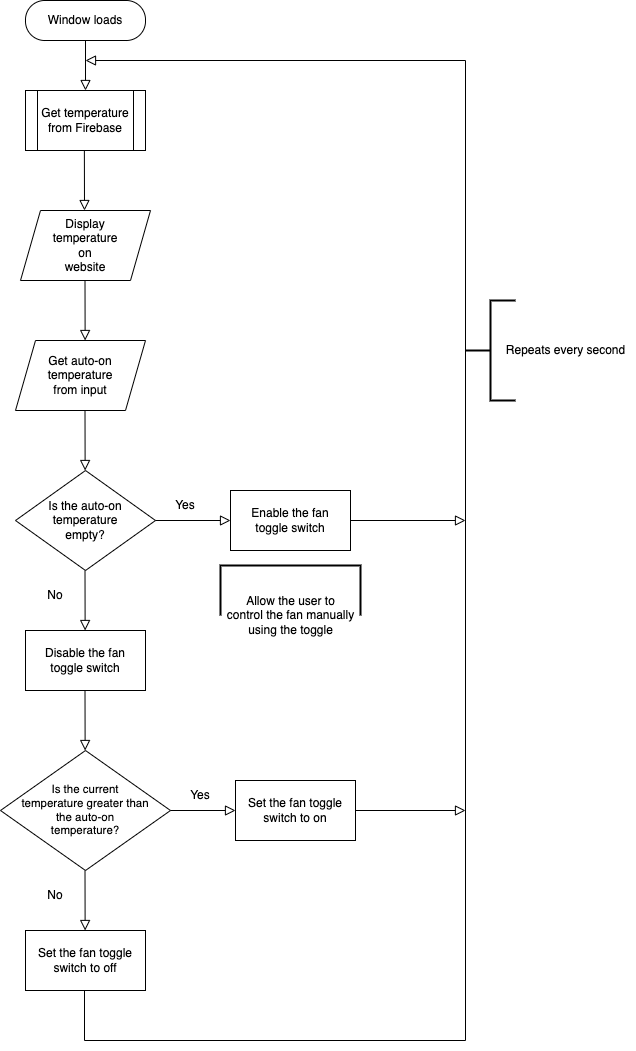

The diagram above was exported from draw.io. Its source (the exported page's mxGraphModel, read from the mxfile embedded in the PNG):
<mxGraphModel dx="946" dy="550" grid="1" gridSize="10" guides="1" tooltips="1" connect="1" arrows="1" fold="1" page="1" pageScale="1" pageWidth="827" pageHeight="1169" math="0" shadow="0">
  <root>
    <mxCell id="WIyWlLk6GJQsqaUBKTNV-0" />
    <mxCell id="WIyWlLk6GJQsqaUBKTNV-1" parent="WIyWlLk6GJQsqaUBKTNV-0" />
    <mxCell id="WIyWlLk6GJQsqaUBKTNV-2" value="" style="rounded=0;html=1;jettySize=auto;orthogonalLoop=1;fontSize=11;endArrow=block;endFill=0;endSize=8;strokeWidth=1;shadow=0;labelBackgroundColor=none;edgeStyle=orthogonalEdgeStyle;exitX=0.481;exitY=0.732;exitDx=0;exitDy=0;exitPerimeter=0;" parent="WIyWlLk6GJQsqaUBKTNV-1" source="WIyWlLk6GJQsqaUBKTNV-3" edge="1">
      <mxGeometry relative="1" as="geometry">
        <mxPoint x="220" y="170" as="targetPoint" />
        <Array as="points">
          <mxPoint x="220" y="119" />
        </Array>
      </mxGeometry>
    </mxCell>
    <mxCell id="WIyWlLk6GJQsqaUBKTNV-3" value="Window loads" style="rounded=1;whiteSpace=wrap;html=1;fontSize=12;glass=0;strokeWidth=1;shadow=0;perimeterSpacing=0;arcSize=48;imageWidth=24;" parent="WIyWlLk6GJQsqaUBKTNV-1" vertex="1">
      <mxGeometry x="160" y="80" width="120" height="40" as="geometry" />
    </mxCell>
    <mxCell id="VYRNRyp4f2gJlzy5r3dZ-1" value="Get temperature from Firebase" style="shape=process;whiteSpace=wrap;html=1;backgroundOutline=1;" vertex="1" parent="WIyWlLk6GJQsqaUBKTNV-1">
      <mxGeometry x="160" y="170" width="120" height="60" as="geometry" />
    </mxCell>
    <mxCell id="VYRNRyp4f2gJlzy5r3dZ-4" value="Display&lt;br&gt;temperature&lt;br&gt;on&lt;br&gt;website" style="shape=parallelogram;perimeter=parallelogramPerimeter;whiteSpace=wrap;html=1;fixedSize=1;" vertex="1" parent="WIyWlLk6GJQsqaUBKTNV-1">
      <mxGeometry x="155" y="290" width="130" height="70" as="geometry" />
    </mxCell>
    <mxCell id="VYRNRyp4f2gJlzy5r3dZ-5" value="" style="rounded=0;html=1;jettySize=auto;orthogonalLoop=1;fontSize=11;endArrow=block;endFill=0;endSize=8;strokeWidth=1;shadow=0;labelBackgroundColor=none;exitX=0.481;exitY=0.732;exitDx=0;exitDy=0;exitPerimeter=0;" edge="1" parent="WIyWlLk6GJQsqaUBKTNV-1">
      <mxGeometry relative="1" as="geometry">
        <mxPoint x="218.87000000000003" y="229.99999999999997" as="sourcePoint" />
        <mxPoint x="219" y="290" as="targetPoint" />
      </mxGeometry>
    </mxCell>
    <mxCell id="VYRNRyp4f2gJlzy5r3dZ-6" value="Get auto-on&lt;br&gt;temperature&lt;br&gt;from input" style="shape=parallelogram;perimeter=parallelogramPerimeter;whiteSpace=wrap;html=1;fixedSize=1;" vertex="1" parent="WIyWlLk6GJQsqaUBKTNV-1">
      <mxGeometry x="150" y="420" width="130" height="70" as="geometry" />
    </mxCell>
    <mxCell id="VYRNRyp4f2gJlzy5r3dZ-7" value="" style="rounded=0;html=1;jettySize=auto;orthogonalLoop=1;fontSize=11;endArrow=block;endFill=0;endSize=8;strokeWidth=1;shadow=0;labelBackgroundColor=none;exitX=0.481;exitY=0.732;exitDx=0;exitDy=0;exitPerimeter=0;" edge="1" parent="WIyWlLk6GJQsqaUBKTNV-1">
      <mxGeometry relative="1" as="geometry">
        <mxPoint x="219.5000000000001" y="360" as="sourcePoint" />
        <mxPoint x="219.63" y="420" as="targetPoint" />
      </mxGeometry>
    </mxCell>
    <mxCell id="VYRNRyp4f2gJlzy5r3dZ-8" value="Is the auto-on temperature&lt;br&gt;empty?" style="rhombus;whiteSpace=wrap;html=1;" vertex="1" parent="WIyWlLk6GJQsqaUBKTNV-1">
      <mxGeometry x="150" y="550" width="140" height="100" as="geometry" />
    </mxCell>
    <mxCell id="VYRNRyp4f2gJlzy5r3dZ-9" value="" style="rounded=0;html=1;jettySize=auto;orthogonalLoop=1;fontSize=11;endArrow=block;endFill=0;endSize=8;strokeWidth=1;shadow=0;labelBackgroundColor=none;exitX=0.481;exitY=0.732;exitDx=0;exitDy=0;exitPerimeter=0;" edge="1" parent="WIyWlLk6GJQsqaUBKTNV-1">
      <mxGeometry relative="1" as="geometry">
        <mxPoint x="219.5" y="490" as="sourcePoint" />
        <mxPoint x="219.6300000000001" y="550" as="targetPoint" />
      </mxGeometry>
    </mxCell>
    <mxCell id="VYRNRyp4f2gJlzy5r3dZ-14" value="" style="rounded=0;html=1;jettySize=auto;orthogonalLoop=1;fontSize=11;endArrow=block;endFill=0;endSize=8;strokeWidth=1;shadow=0;labelBackgroundColor=none;exitX=1;exitY=0.5;exitDx=0;exitDy=0;entryX=0;entryY=0.5;entryDx=0;entryDy=0;" edge="1" parent="WIyWlLk6GJQsqaUBKTNV-1" source="VYRNRyp4f2gJlzy5r3dZ-8" target="VYRNRyp4f2gJlzy5r3dZ-24">
      <mxGeometry relative="1" as="geometry">
        <mxPoint x="330" y="570" as="sourcePoint" />
        <mxPoint x="360" y="600" as="targetPoint" />
      </mxGeometry>
    </mxCell>
    <mxCell id="VYRNRyp4f2gJlzy5r3dZ-15" value="" style="rounded=0;html=1;jettySize=auto;orthogonalLoop=1;fontSize=11;endArrow=block;endFill=0;endSize=8;strokeWidth=1;shadow=0;labelBackgroundColor=none;exitX=0.481;exitY=0.732;exitDx=0;exitDy=0;exitPerimeter=0;" edge="1" parent="WIyWlLk6GJQsqaUBKTNV-1">
      <mxGeometry relative="1" as="geometry">
        <mxPoint x="219.5" y="650" as="sourcePoint" />
        <mxPoint x="219.6300000000001" y="710" as="targetPoint" />
      </mxGeometry>
    </mxCell>
    <mxCell id="VYRNRyp4f2gJlzy5r3dZ-17" value="Yes" style="text;html=1;strokeColor=none;fillColor=none;align=center;verticalAlign=middle;whiteSpace=wrap;rounded=0;" vertex="1" parent="WIyWlLk6GJQsqaUBKTNV-1">
      <mxGeometry x="290" y="570" width="60" height="30" as="geometry" />
    </mxCell>
    <mxCell id="VYRNRyp4f2gJlzy5r3dZ-18" value="No" style="text;html=1;strokeColor=none;fillColor=none;align=center;verticalAlign=middle;whiteSpace=wrap;rounded=0;" vertex="1" parent="WIyWlLk6GJQsqaUBKTNV-1">
      <mxGeometry x="160" y="660" width="60" height="30" as="geometry" />
    </mxCell>
    <mxCell id="VYRNRyp4f2gJlzy5r3dZ-19" value="Disable the fan&lt;br&gt;toggle switch" style="rounded=0;whiteSpace=wrap;html=1;" vertex="1" parent="WIyWlLk6GJQsqaUBKTNV-1">
      <mxGeometry x="160" y="710" width="120" height="60" as="geometry" />
    </mxCell>
    <mxCell id="VYRNRyp4f2gJlzy5r3dZ-20" value="Is the current&lt;br style=&quot;font-size: 11.5px;&quot;&gt;temperature greater than&lt;br style=&quot;font-size: 11.5px;&quot;&gt;the auto-on&lt;br style=&quot;font-size: 11.5px;&quot;&gt;temperature?" style="rhombus;whiteSpace=wrap;html=1;fontSize=11.5;" vertex="1" parent="WIyWlLk6GJQsqaUBKTNV-1">
      <mxGeometry x="135" y="830" width="170" height="120" as="geometry" />
    </mxCell>
    <mxCell id="VYRNRyp4f2gJlzy5r3dZ-21" value="" style="rounded=0;html=1;jettySize=auto;orthogonalLoop=1;fontSize=11;endArrow=block;endFill=0;endSize=8;strokeWidth=1;shadow=0;labelBackgroundColor=none;exitX=0.481;exitY=0.732;exitDx=0;exitDy=0;exitPerimeter=0;" edge="1" parent="WIyWlLk6GJQsqaUBKTNV-1">
      <mxGeometry relative="1" as="geometry">
        <mxPoint x="219.5" y="770" as="sourcePoint" />
        <mxPoint x="219.6300000000001" y="830" as="targetPoint" />
      </mxGeometry>
    </mxCell>
    <mxCell id="VYRNRyp4f2gJlzy5r3dZ-24" value="Enable the fan&lt;br&gt;toggle switch" style="rounded=0;whiteSpace=wrap;html=1;" vertex="1" parent="WIyWlLk6GJQsqaUBKTNV-1">
      <mxGeometry x="365" y="570" width="120" height="60" as="geometry" />
    </mxCell>
    <mxCell id="VYRNRyp4f2gJlzy5r3dZ-25" value="" style="rounded=0;html=1;jettySize=auto;orthogonalLoop=1;fontSize=11;endArrow=block;endFill=0;endSize=8;strokeWidth=1;shadow=0;labelBackgroundColor=none;exitX=0.481;exitY=0.732;exitDx=0;exitDy=0;exitPerimeter=0;" edge="1" parent="WIyWlLk6GJQsqaUBKTNV-1">
      <mxGeometry relative="1" as="geometry">
        <mxPoint x="219.5" y="950" as="sourcePoint" />
        <mxPoint x="219.6300000000001" y="1010" as="targetPoint" />
      </mxGeometry>
    </mxCell>
    <mxCell id="VYRNRyp4f2gJlzy5r3dZ-26" value="No" style="text;html=1;strokeColor=none;fillColor=none;align=center;verticalAlign=middle;whiteSpace=wrap;rounded=0;" vertex="1" parent="WIyWlLk6GJQsqaUBKTNV-1">
      <mxGeometry x="160" y="960" width="60" height="30" as="geometry" />
    </mxCell>
    <mxCell id="VYRNRyp4f2gJlzy5r3dZ-27" value="" style="rounded=0;html=1;jettySize=auto;orthogonalLoop=1;fontSize=11;endArrow=block;endFill=0;endSize=8;strokeWidth=1;shadow=0;labelBackgroundColor=none;exitX=1;exitY=0.5;exitDx=0;exitDy=0;" edge="1" parent="WIyWlLk6GJQsqaUBKTNV-1">
      <mxGeometry relative="1" as="geometry">
        <mxPoint x="305" y="890" as="sourcePoint" />
        <mxPoint x="370" y="890" as="targetPoint" />
      </mxGeometry>
    </mxCell>
    <mxCell id="VYRNRyp4f2gJlzy5r3dZ-28" value="Yes" style="text;html=1;strokeColor=none;fillColor=none;align=center;verticalAlign=middle;whiteSpace=wrap;rounded=0;" vertex="1" parent="WIyWlLk6GJQsqaUBKTNV-1">
      <mxGeometry x="305" y="860" width="60" height="30" as="geometry" />
    </mxCell>
    <mxCell id="VYRNRyp4f2gJlzy5r3dZ-30" value="Set the fan toggle&lt;br&gt;switch to off" style="rounded=0;whiteSpace=wrap;html=1;" vertex="1" parent="WIyWlLk6GJQsqaUBKTNV-1">
      <mxGeometry x="160" y="1010" width="120" height="60" as="geometry" />
    </mxCell>
    <mxCell id="VYRNRyp4f2gJlzy5r3dZ-31" value="Set the fan toggle&lt;br&gt;switch to on" style="rounded=0;whiteSpace=wrap;html=1;" vertex="1" parent="WIyWlLk6GJQsqaUBKTNV-1">
      <mxGeometry x="370" y="860" width="120" height="60" as="geometry" />
    </mxCell>
    <mxCell id="VYRNRyp4f2gJlzy5r3dZ-32" value="" style="rounded=0;html=1;jettySize=auto;orthogonalLoop=1;fontSize=11;endArrow=block;endFill=0;endSize=8;strokeWidth=1;shadow=0;labelBackgroundColor=none;exitX=0.481;exitY=0.732;exitDx=0;exitDy=0;exitPerimeter=0;" edge="1" parent="WIyWlLk6GJQsqaUBKTNV-1">
      <mxGeometry relative="1" as="geometry">
        <mxPoint x="219" y="1070" as="sourcePoint" />
        <mxPoint x="220" y="140" as="targetPoint" />
        <Array as="points">
          <mxPoint x="219" y="1120" />
          <mxPoint x="600" y="1120" />
          <mxPoint x="600" y="140" />
        </Array>
      </mxGeometry>
    </mxCell>
    <mxCell id="VYRNRyp4f2gJlzy5r3dZ-33" value="" style="rounded=0;html=1;jettySize=auto;orthogonalLoop=1;fontSize=11;endArrow=block;endFill=0;endSize=8;strokeWidth=1;shadow=0;labelBackgroundColor=none;exitX=1;exitY=0.5;exitDx=0;exitDy=0;" edge="1" parent="WIyWlLk6GJQsqaUBKTNV-1">
      <mxGeometry relative="1" as="geometry">
        <mxPoint x="485" y="600" as="sourcePoint" />
        <mxPoint x="600" y="600" as="targetPoint" />
      </mxGeometry>
    </mxCell>
    <mxCell id="VYRNRyp4f2gJlzy5r3dZ-34" value="" style="rounded=0;html=1;jettySize=auto;orthogonalLoop=1;fontSize=11;endArrow=block;endFill=0;endSize=8;strokeWidth=1;shadow=0;labelBackgroundColor=none;exitX=1;exitY=0.5;exitDx=0;exitDy=0;" edge="1" parent="WIyWlLk6GJQsqaUBKTNV-1">
      <mxGeometry relative="1" as="geometry">
        <mxPoint x="490" y="890" as="sourcePoint" />
        <mxPoint x="600" y="890" as="targetPoint" />
      </mxGeometry>
    </mxCell>
    <mxCell id="VYRNRyp4f2gJlzy5r3dZ-36" value="" style="strokeWidth=2;html=1;shape=mxgraph.flowchart.annotation_2;align=left;labelPosition=right;pointerEvents=1;fontSize=11.5;" vertex="1" parent="WIyWlLk6GJQsqaUBKTNV-1">
      <mxGeometry x="600" y="380" width="50" height="100" as="geometry" />
    </mxCell>
    <mxCell id="VYRNRyp4f2gJlzy5r3dZ-37" value="Repeats every second" style="text;html=1;align=center;verticalAlign=middle;resizable=0;points=[];autosize=1;strokeColor=none;fillColor=none;fontSize=12;" vertex="1" parent="WIyWlLk6GJQsqaUBKTNV-1">
      <mxGeometry x="630" y="420" width="140" height="20" as="geometry" />
    </mxCell>
    <mxCell id="VYRNRyp4f2gJlzy5r3dZ-40" value="Allow the user to&lt;br&gt;control the fan manually&lt;br&gt;using the toggle" style="text;html=1;align=center;verticalAlign=middle;resizable=0;points=[];autosize=1;strokeColor=none;fillColor=none;fontSize=12;" vertex="1" parent="WIyWlLk6GJQsqaUBKTNV-1">
      <mxGeometry x="355" y="670" width="140" height="50" as="geometry" />
    </mxCell>
    <mxCell id="VYRNRyp4f2gJlzy5r3dZ-41" value="" style="strokeWidth=2;html=1;shape=mxgraph.flowchart.annotation_1;align=left;pointerEvents=1;fontSize=12;rotation=90;" vertex="1" parent="WIyWlLk6GJQsqaUBKTNV-1">
      <mxGeometry x="400" y="600" width="50" height="140" as="geometry" />
    </mxCell>
  </root>
</mxGraphModel>